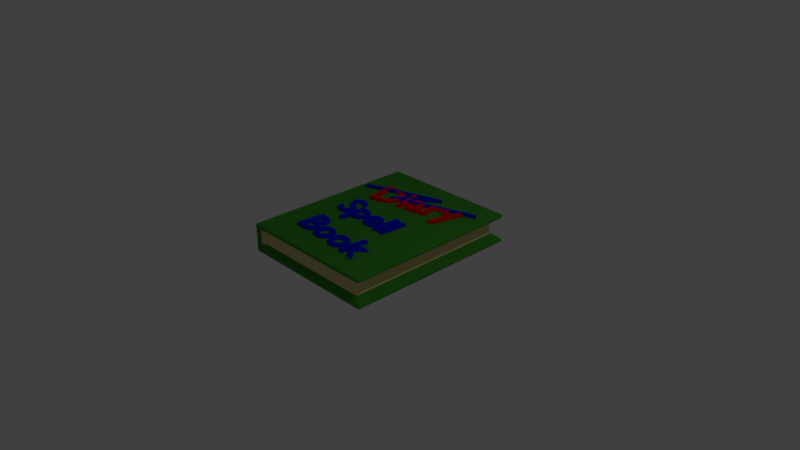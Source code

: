 # Source: Spell_book.blend  (saved by Blender 2.79.0; exported with 4.5.12 LTS)
import bpy
from mathutils import Matrix  # noqa: F401  (used for matrix-valued properties, if any)

bpy.ops.wm.read_factory_settings(use_empty=True)
scene = bpy.context.scene
scene.name = 'Scene'

# ---- collections
col_collection_1 = bpy.data.collections.new('Collection 1'); scene.collection.children.link(col_collection_1)

# ---- materials (node trees are filled in below, after node groups)
mat_blue = bpy.data.materials.new('Blue')
mat_blue.alpha_threshold = 0.0
mat_blue.use_transparent_shadow = False
mat_blue.diffuse_color = (0.0, 0.006727, 0.8, 1.0)
mat_blue.roughness = 0.5
mat_red = bpy.data.materials.new('Red')
mat_red.alpha_threshold = 0.0
mat_red.use_transparent_shadow = False
mat_red.diffuse_color = (0.8, 0.0, 0.003071, 1.0)
mat_red.roughness = 0.5
mat_green = bpy.data.materials.new('Green')
mat_green.alpha_threshold = 0.0
mat_green.use_transparent_shadow = False
mat_green.diffuse_color = (0.04898, 0.3032, 0.02674, 1.0)
mat_green.roughness = 0.5
mat_green.specular_intensity = 0.0
mat_paper = bpy.data.materials.new('Paper')
mat_paper.alpha_threshold = 0.0
mat_paper.use_transparent_shadow = False
mat_paper.diffuse_color = (0.8, 0.6656, 0.3071, 1.0)
mat_paper.roughness = 0.5
mat_paper.specular_intensity = 0.0

# ---- material node trees

# ---- world
world_world = bpy.data.worlds.new('World'); scene.world = world_world
world_world.color = (0.05088, 0.05088, 0.05088)
world_world.use_sun_shadow = False
world_world.sun_shadow_jitter_overblur = 0.0
world_world.cycles.sampling_method = 'MANUAL'

# ---- cameras
cam_camera = bpy.data.cameras.new('Camera')
cam_camera.clip_end = 100.0
cam_camera.lens = 35.0
cam_camera.sensor_width = 32.0
cam_camera.sensor_height = 18.0
cam_camera.ortho_scale = 7.314
cam_camera.dof.focus_distance = 0.0
cam_camera.dof.aperture_fstop = 128.0

# ---- lights
light_lamp = bpy.data.lights.new('Lamp', 'POINT')
light_lamp.transmission_factor = 0.0
light_lamp.cutoff_distance = 30.0
light_lamp.energy = 100.0
light_lamp.shadow_buffer_clip_start = 1.001
light_lamp.shadow_soft_size = 0.1
light_lamp.shadow_maximum_resolution = 0.006
light_lamp.use_absolute_resolution = True

# ---- meshes
me_cube_002 = bpy.data.meshes.new('Cube.002')
me_cube_002.from_pydata([(-1.0, -1.0, -1.0), (-1.0, -1.0, 1.0), (-1.0, 1.0, -1.0), (-1.0, 1.0, 1.0), (1.0, -1.0, -1.0), (1.0, -1.0, 1.0), (1.0, 1.0, -1.0), (1.0, 1.0, 1.0)], [], [(0, 1, 3, 2), (2, 3, 7, 6), (6, 7, 5, 4), (4, 5, 1, 0), (2, 6, 4, 0), (7, 3, 1, 5)])
me_cube_002.materials.append(mat_blue)
me_cube_002.use_remesh_preserve_volume = False
me_cube_002.use_remesh_preserve_attributes = False
me_cube_002.use_mirror_vertex_groups = False
me_cube_002.update()
me_cube_001 = bpy.data.meshes.new('Cube.001')
me_cube_001.from_pydata([(-1.0, -1.0, -1.0), (-1.0, -1.0, 1.0), (-1.0, 1.0, -1.0), (-1.0, 1.0, 1.0), (1.0, -1.0, -1.0), (1.0, -1.0, 1.0), (1.0, 1.0, -1.0), (1.0, 1.0, 1.0)], [], [(0, 1, 3, 2), (2, 3, 7, 6), (6, 7, 5, 4), (4, 5, 1, 0), (2, 6, 4, 0), (7, 3, 1, 5)])
me_cube_001.materials.append(mat_blue)
me_cube_001.use_remesh_preserve_volume = False
me_cube_001.use_remesh_preserve_attributes = False
me_cube_001.use_mirror_vertex_groups = False
me_cube_001.update()
me_cube = bpy.data.meshes.new('Cube')
me_cube.from_pydata([(-1.0, -1.0, -1.0), (-1.0, -1.0, 1.0), (-1.0, 1.0, -1.0), (-1.0, 1.0, 1.0), (1.0, -1.0, -1.0), (1.0, -1.0, 1.0), (1.0, 1.0, -1.0), (1.0, 1.0, 1.0)], [], [(0, 1, 3, 2), (2, 3, 7, 6), (6, 7, 5, 4), (4, 5, 1, 0), (2, 6, 4, 0), (7, 3, 1, 5)])
me_cube.materials.append(mat_blue)
me_cube.use_remesh_preserve_volume = False
me_cube.use_remesh_preserve_attributes = False
me_cube.use_mirror_vertex_groups = False
me_cube.update()
me_plane_001 = bpy.data.meshes.new('Plane.001')
me_plane_001.from_pydata([(-1.053, 1.5, 0.0), (-1.053, -1.0, 0.0), (0.9465, 1.5, 0.0), (0.9465, -1.0, 0.0), (-1.053, 1.5, 0.4), (-1.053, -1.0, 0.4), (0.9465, 1.5, 0.4), (0.9465, -1.0, 0.4), (-0.0535, 1.5, 0.0), (-1.053, 0.25, 0.0), (-0.0535, -1.0, 0.0), (0.9465, 0.25, 0.0), (-0.0535, 1.5, 0.4), (-1.053, 0.25, 0.4), (-0.0535, -1.0, 0.4), (0.9465, 0.25, 0.4), (-1.053, 1.5, 0.2), (0.8087, 1.407, 0.2), (0.8087, -0.9066, 0.2), (-1.053, -1.0, 0.2), (-0.1913, -0.9066, 0.2), (-1.053, 0.25, 0.2), (0.8087, 0.25, 0.2), (-0.1913, 1.407, 0.2), (-0.0535, 0.25, 0.4), (-0.0535, 0.25, 0.0), (-0.5535, 1.5, 0.0), (-1.053, -0.375, 0.0), (0.4465, -1.0, 0.0), (0.9465, 0.875, 0.0), (-0.5535, 1.5, 0.4), (-1.053, -0.375, 0.4), (0.4465, -1.0, 0.4), (0.9465, 0.875, 0.4), (-1.053, 1.5, 0.3), (0.8087, 1.407, 0.1), (0.8087, -0.9066, 0.1), (-1.053, -1.0, 0.3), (0.4465, 1.5, 0.0), (-1.053, 0.875, 0.0), (-0.5535, -1.0, 0.0), (0.9465, -0.375, 0.0), (0.4465, 1.5, 0.4), (-1.053, 0.875, 0.4), (-0.5535, -1.0, 0.4), (0.9465, -0.375, 0.4), (-1.053, 1.5, 0.1), (0.8087, 1.407, 0.3), (0.8087, -0.9066, 0.3), (-1.053, -1.0, 0.1), (-0.1913, -0.9066, 0.3), (-0.1913, -0.9066, 0.1), (-0.6913, -0.9066, 0.2), (0.3087, -0.9066, 0.2), (-1.053, 0.25, 0.3), (-1.053, 0.25, 0.1), (-1.053, 0.875, 0.2), (-1.053, -0.375, 0.2), (0.8087, 0.25, 0.3), (0.8087, 0.25, 0.1), (0.8087, -0.3283, 0.2), (0.8087, 0.8283, 0.2), (-0.1913, 1.407, 0.3), (-0.1913, 1.407, 0.1), (0.3087, 1.407, 0.2), (-0.6913, 1.407, 0.2), (0.4465, 0.25, 0.4), (-0.5535, 0.25, 0.4), (-0.0535, 0.875, 0.4), (-0.0535, -0.375, 0.4), (-0.0535, -0.375, 0.0), (-0.0535, 0.875, 0.0), (-0.5535, 0.25, 0.0), (0.4465, 0.25, 0.0), (0.4465, 0.875, 0.0), (-0.5535, 0.875, 0.0), (-0.5535, -0.375, 0.0), (-0.5535, -0.375, 0.4), (-0.5535, 0.875, 0.4), (0.4465, 0.875, 0.4), (-0.6913, 1.407, 0.1), (0.3087, 1.407, 0.1), (0.3087, 1.407, 0.3), (0.8087, 0.8283, 0.1), (0.8087, -0.3283, 0.1), (0.8087, -0.3283, 0.3), (-1.053, -0.375, 0.1), (-1.053, 0.875, 0.1), (-1.053, 0.875, 0.3), (0.3087, -0.9066, 0.1), (-0.6913, -0.9066, 0.1), (-0.6913, -0.9066, 0.3), (0.3087, -0.9066, 0.3), (-1.053, -0.375, 0.3), (0.8087, 0.8283, 0.3), (-0.6913, 1.407, 0.3), (0.4465, -0.375, 0.4), (0.4465, -0.375, 0.0), (-0.8035, 1.5, 0.0), (-1.053, -0.6875, 0.0), (0.6965, -1.0, 0.0), (0.9465, 1.188, 0.0), (-0.8035, 1.5, 0.4), (-1.053, -0.6875, 0.4), (0.6965, -1.0, 0.4), (0.9465, 1.188, 0.4), (-1.053, 1.5, 0.35), (0.9465, 1.5, 0.05), (0.9465, -1.0, 0.05), (-1.053, -1.0, 0.35), (0.1965, 1.5, 0.0), (-1.053, 0.5625, 0.0), (-0.3035, -1.0, 0.0), (0.9465, -0.0625, 0.0), (0.1965, 1.5, 0.4), (-1.053, 0.5625, 0.4), (-0.3035, -1.0, 0.4), (0.9465, -0.0625, 0.4), (-1.053, 1.5, 0.15), (0.8087, 1.407, 0.25), (0.8087, -0.9066, 0.25), (-1.053, -1.0, 0.15), (-0.0535, -1.0, 0.35), (-0.1913, -0.9066, 0.15), (-0.9413, -0.9066, 0.2), (0.05874, -0.9066, 0.2), (-1.053, 0.25, 0.35), (-1.053, 0.25, 0.15), (-1.053, 1.188, 0.2), (-1.053, -0.0625, 0.2), (0.9465, 0.25, 0.35), (0.8087, 0.25, 0.15), (0.8087, -0.6174, 0.2), (0.8087, 0.5391, 0.2), (-0.0535, 1.5, 0.35), (-0.1913, 1.407, 0.15), (0.5587, 1.407, 0.2), (-0.4413, 1.407, 0.2), (0.6965, 0.25, 0.4), (-0.3035, 0.25, 0.4), (-0.0535, 1.188, 0.4), (-0.0535, -0.0625, 0.4), (-0.0535, -0.6875, 0.0), (-0.0535, 0.5625, 0.0), (-0.8035, 0.25, 0.0), (0.1965, 0.25, 0.0), (-0.3035, 1.5, 0.0), (-1.053, -0.0625, 0.0), (0.1965, -1.0, 0.0), (0.9465, 0.5625, 0.0), (-0.3035, 1.5, 0.4), (-1.053, -0.0625, 0.4), (0.1965, -1.0, 0.4), (0.9465, 0.5625, 0.4), (-1.053, 1.5, 0.25), (0.8087, 1.407, 0.15), (0.8087, -0.9066, 0.15), (-1.053, -1.0, 0.25), (0.6965, 1.5, 0.0), (-1.053, 1.188, 0.0), (-0.8035, -1.0, 0.0), (0.9465, -0.6875, 0.0), (0.6965, 1.5, 0.4), (-1.053, 1.188, 0.4), (-0.8035, -1.0, 0.4), (0.9465, -0.6875, 0.4), (-1.053, 1.5, 0.05), (0.9465, 1.5, 0.35), (0.9465, -1.0, 0.35), (-1.053, -1.0, 0.05), (-0.1913, -0.9066, 0.25), (-0.0535, -1.0, 0.05), (-0.4413, -0.9066, 0.2), (0.5587, -0.9066, 0.2), (-1.053, 0.25, 0.25), (-1.053, 0.25, 0.05), (-1.053, 0.5625, 0.2), (-1.053, -0.6875, 0.2), (0.8087, 0.25, 0.25), (0.9465, 0.25, 0.05), (0.8087, -0.03915, 0.2), (0.8087, 1.117, 0.2), (-0.1913, 1.407, 0.25), (-0.0535, 1.5, 0.05), (0.05874, 1.407, 0.2), (-0.9413, 1.407, 0.2), (0.1965, 0.25, 0.4), (-0.8035, 0.25, 0.4), (-0.0535, 0.5625, 0.4), (-0.0535, -0.6875, 0.4), (-0.0535, -0.0625, 0.0), (-0.0535, 1.188, 0.0), (-0.3035, 0.25, 0.0), (0.6965, 0.25, 0.0), (0.4465, 0.5625, 0.0), (0.4465, 1.188, 0.0), (0.1965, 0.875, 0.0), (0.6965, 0.875, 0.0), (-0.5535, 0.5625, 0.0), (-0.5535, 1.188, 0.0), (-0.8035, 0.875, 0.0), (-0.3035, 0.875, 0.0), (-0.5535, -0.6875, 0.0), (-0.5535, -0.0625, 0.0), (-0.8035, -0.375, 0.0), (-0.3035, -0.375, 0.0), (-0.3035, -0.375, 0.4), (-0.8035, -0.375, 0.4), (-0.5535, -0.0625, 0.4), (-0.5535, -0.6875, 0.4), (-0.3035, 0.875, 0.4), (-0.8035, 0.875, 0.4), (-0.5535, 1.188, 0.4), (-0.5535, 0.5625, 0.4), (0.6965, 0.875, 0.4), (0.1965, 0.875, 0.4), (0.4465, 1.188, 0.4), (0.4465, 0.5625, 0.4), (-0.6913, 1.407, 0.15), (-0.5535, 1.5, 0.05), (-0.4413, 1.407, 0.1), (-0.9413, 1.407, 0.1), (0.3087, 1.407, 0.15), (0.4465, 1.5, 0.05), (0.5587, 1.407, 0.1), (0.05874, 1.407, 0.1), (0.4465, 1.5, 0.35), (0.3087, 1.407, 0.25), (0.5587, 1.407, 0.3), (0.05874, 1.407, 0.3), (0.8087, 0.8283, 0.15), (0.9465, 0.875, 0.05), (0.8087, 0.5391, 0.1), (0.8087, 1.117, 0.1), (0.8087, -0.3283, 0.15), (0.9465, -0.375, 0.05), (0.8087, -0.6174, 0.1), (0.8087, -0.03915, 0.1), (0.9465, -0.375, 0.35), (0.8087, -0.3283, 0.25), (0.8087, -0.6174, 0.3), (0.8087, -0.03915, 0.3), (-1.053, -0.375, 0.15), (-1.053, -0.375, 0.05), (-1.053, -0.0625, 0.1), (-1.053, -0.6875, 0.1), (-1.053, 0.875, 0.15), (-1.053, 0.875, 0.05), (-1.053, 1.188, 0.1), (-1.053, 0.5625, 0.1), (-1.053, 0.875, 0.35), (-1.053, 0.875, 0.25), (-1.053, 1.188, 0.3), (-1.053, 0.5625, 0.3), (0.3087, -0.9066, 0.15), (0.4465, -1.0, 0.05), (0.05874, -0.9066, 0.1), (0.5587, -0.9066, 0.1), (-0.6913, -0.9066, 0.15), (-0.5535, -1.0, 0.05), (-0.9413, -0.9066, 0.1), (-0.4413, -0.9066, 0.1), (-0.5535, -1.0, 0.35), (-0.6913, -0.9066, 0.25), (-0.9413, -0.9066, 0.3), (-0.4413, -0.9066, 0.3), (0.4465, -1.0, 0.35), (0.3087, -0.9066, 0.25), (0.05874, -0.9066, 0.3), (0.5587, -0.9066, 0.3), (-1.053, -0.375, 0.35), (-1.053, -0.375, 0.25), (-1.053, -0.0625, 0.3), (-1.053, -0.6875, 0.3), (0.9465, 0.875, 0.35), (0.8087, 0.8283, 0.25), (0.8087, 0.5391, 0.3), (0.8087, 1.117, 0.3), (-0.5535, 1.5, 0.35), (-0.6913, 1.407, 0.25), (-0.4413, 1.407, 0.3), (-0.9413, 1.407, 0.3), (0.6965, -0.375, 0.4), (0.1965, -0.375, 0.4), (0.4465, -0.0625, 0.4), (0.4465, -0.6875, 0.4), (0.4465, -0.6875, 0.0), (0.4465, -0.0625, 0.0), (0.1965, -0.375, 0.0), (0.6965, -0.375, 0.0), (0.6965, -0.0625, 0.0), (0.1965, -0.0625, 0.0), (0.1965, -0.6875, 0.0), (0.1965, -0.6875, 0.4), (0.1965, -0.0625, 0.4), (0.6965, -0.0625, 0.4), (-0.9413, 1.407, 0.25), (-0.4413, 1.407, 0.25), (-0.3035, 1.5, 0.35), (0.8087, 1.117, 0.25), (0.8087, 0.5391, 0.25), (0.9465, 0.5625, 0.35), (-1.053, -0.6875, 0.25), (-1.053, -0.0625, 0.25), (-1.053, -0.0625, 0.35), (0.5587, -0.9066, 0.25), (0.05874, -0.9066, 0.25), (0.1965, -1.0, 0.35), (-0.4413, -0.9066, 0.25), (-0.9413, -0.9066, 0.25), (-0.8035, -1.0, 0.35), (-0.3035, -1.0, 0.05), (-0.8035, -1.0, 0.05), (-0.9413, -0.9066, 0.15), (0.6965, -1.0, 0.05), (0.1965, -1.0, 0.05), (0.05874, -0.9066, 0.15), (-1.053, 0.5625, 0.25), (-1.053, 1.188, 0.25), (-1.053, 1.188, 0.35), (-1.053, 0.5625, 0.05), (-1.053, 1.188, 0.05), (-1.053, 1.188, 0.15), (-1.053, -0.6875, 0.05), (-1.053, -0.0625, 0.05), (-1.053, -0.0625, 0.15), (0.8087, -0.03915, 0.25), (0.8087, -0.6174, 0.25), (0.9465, -0.6875, 0.35), (0.9465, -0.0625, 0.05), (0.9465, -0.6875, 0.05), (0.8087, -0.6174, 0.15), (0.9465, 1.188, 0.05), (0.9465, 0.5625, 0.05), (0.8087, 0.5391, 0.15), (0.05874, 1.407, 0.25), (0.5587, 1.407, 0.25), (0.6965, 1.5, 0.35), (0.1965, 1.5, 0.05), (0.6965, 1.5, 0.05), (0.5587, 1.407, 0.15), (-0.8035, 1.5, 0.05), (-0.3035, 1.5, 0.05), (-0.4413, 1.407, 0.15), (0.1965, 0.5625, 0.4), (0.1965, 1.188, 0.4), (0.6965, 1.188, 0.4), (-0.8035, 0.5625, 0.4), (-0.8035, 1.188, 0.4), (-0.3035, 1.188, 0.4), (-0.8035, -0.6875, 0.4), (-0.8035, -0.0625, 0.4), (-0.3035, -0.0625, 0.4), (-0.3035, -0.0625, 0.0), (-0.8035, -0.0625, 0.0), (-0.8035, -0.6875, 0.0), (-0.3035, 1.188, 0.0), (-0.8035, 1.188, 0.0), (-0.8035, 0.5625, 0.0), (0.6965, 1.188, 0.0), (0.1965, 1.188, 0.0), (0.1965, 0.5625, 0.0), (0.6965, 0.5625, 0.0), (-0.3035, 0.5625, 0.0), (-0.3035, -0.6875, 0.0), (-0.3035, -0.6875, 0.4), (-0.3035, 0.5625, 0.4), (0.6965, 0.5625, 0.4), (-0.9413, 1.407, 0.15), (0.05874, 1.407, 0.15), (0.1965, 1.5, 0.35), (0.8087, 1.117, 0.15), (0.8087, -0.03915, 0.15), (0.9465, -0.0625, 0.35), (-1.053, -0.6875, 0.15), (-1.053, 0.5625, 0.15), (-1.053, 0.5625, 0.35), (0.5587, -0.9066, 0.15), (-0.4413, -0.9066, 0.15), (-0.3035, -1.0, 0.35), (0.6965, -1.0, 0.35), (-1.053, -0.6875, 0.35), (0.9465, 1.188, 0.35), (-0.8035, 1.5, 0.35), (0.6965, -0.6875, 0.4), (0.6965, -0.6875, 0.0), (-0.933, 1.5, 0.0), (-0.933, 1.5, 0.4), (-0.9994, -0.955, 0.2), (-0.933, 0.25, 0.0), (-0.933, 0.875, 0.0), (-0.933, -0.375, 0.0), (-0.9994, -0.955, 0.1), (-0.9994, -0.955, 0.3), (-0.933, -1.0, 0.0), (-0.933, -1.0, 0.4), (-0.9994, 1.455, 0.2), (-0.933, 0.25, 0.4), (-0.933, -0.375, 0.4), (-0.933, 0.875, 0.4), (-0.9994, 1.455, 0.1), (-0.9994, 1.455, 0.3), (-0.9994, 1.455, 0.25), (-0.9994, -0.955, 0.25), (-0.933, -1.0, 0.35), (-0.933, -1.0, 0.05), (-0.9994, -0.955, 0.15), (-0.933, 1.5, 0.05), (-0.933, 0.5625, 0.4), (-0.933, 1.188, 0.4), (-0.933, -0.6875, 0.4), (-0.933, -0.0625, 0.4), (-0.933, -0.0625, 0.0), (-0.933, -0.6875, 0.0), (-0.933, 1.188, 0.0), (-0.933, 0.5625, 0.0), (-0.9994, 1.455, 0.15), (-0.933, 1.5, 0.35)], [], [(385, 161, 3, 100), (384, 104, 7, 165), (417, 106, 4, 387), (382, 167, 6, 105), (381, 109, 5, 103), (380, 168, 7, 104), (379, 122, 14, 116), (378, 123, 20, 172), (377, 156, 18, 173), (376, 126, 13, 115), (375, 127, 21, 176), (374, 121, 19, 177), (373, 130, 15, 117), (372, 131, 22, 180), (371, 155, 17, 181), (370, 134, 12, 114), (369, 135, 23, 184), (416, 118, 16, 396), (367, 138, 15, 153), (366, 139, 24, 188), (365, 116, 14, 189), (364, 142, 10, 112), (363, 143, 25, 192), (362, 149, 11, 193), (361, 194, 73, 145), (360, 195, 74, 196), (359, 101, 29, 197), (358, 198, 72, 144), (357, 199, 75, 200), (356, 191, 71, 201), (355, 202, 40, 160), (354, 203, 76, 204), (353, 190, 70, 205), (352, 206, 69, 141), (351, 207, 77, 208), (350, 164, 44, 209), (349, 210, 68, 140), (348, 211, 78, 212), (347, 187, 67, 213), (346, 214, 33, 105), (345, 215, 79, 216), (344, 186, 66, 217), (343, 218, 65, 137), (342, 219, 80, 220), (407, 166, 46, 400), (340, 222, 64, 136), (339, 223, 81, 224), (338, 183, 63, 225), (337, 226, 42, 162), (336, 227, 82, 228), (335, 182, 62, 229), (334, 230, 61, 133), (333, 231, 83, 232), (332, 107, 35, 233), (331, 234, 60, 132), (330, 235, 84, 236), (329, 179, 59, 237), (328, 238, 45, 165), (327, 239, 85, 240), (326, 178, 58, 241), (325, 242, 57, 129), (324, 243, 86, 244), (323, 169, 49, 245), (322, 246, 56, 128), (321, 247, 87, 248), (320, 175, 55, 249), (319, 250, 43, 163), (318, 251, 88, 252), (317, 174, 54, 253), (316, 254, 53, 125), (315, 255, 89, 256), (314, 108, 36, 257), (313, 258, 52, 124), (312, 259, 90, 260), (311, 171, 51, 261), (310, 262, 44, 164), (309, 263, 91, 264), (308, 170, 50, 265), (307, 266, 32, 152), (306, 267, 92, 268), (305, 120, 48, 269), (304, 270, 31, 151), (303, 271, 93, 272), (302, 157, 37, 273), (301, 274, 33, 153), (300, 275, 94, 276), (299, 119, 47, 277), (298, 278, 30, 150), (297, 279, 95, 280), (402, 154, 34, 401), (295, 282, 45, 117), (294, 283, 96, 284), (293, 152, 32, 285), (292, 286, 28, 148), (291, 287, 97, 288), (290, 113, 41, 289), (287, 290, 289, 97), (73, 193, 290, 287), (193, 11, 113, 290), (190, 291, 288, 70), (25, 145, 291, 190), (145, 73, 287, 291), (142, 292, 148, 10), (70, 288, 292, 142), (288, 97, 286, 292), (283, 293, 285, 96), (69, 189, 293, 283), (189, 14, 152, 293), (186, 294, 284, 66), (24, 141, 294, 186), (141, 69, 283, 294), (138, 295, 117, 15), (66, 284, 295, 138), (284, 96, 282, 295), (279, 296, 281, 95), (65, 185, 296, 279), (396, 16, 154, 402), (182, 297, 280, 62), (23, 137, 297, 182), (137, 65, 279, 297), (134, 298, 150, 12), (62, 280, 298, 134), (280, 95, 278, 298), (275, 299, 277, 94), (61, 181, 299, 275), (181, 17, 119, 299), (178, 300, 276, 58), (22, 133, 300, 178), (133, 61, 275, 300), (130, 301, 153, 15), (58, 276, 301, 130), (276, 94, 274, 301), (271, 302, 273, 93), (57, 177, 302, 271), (177, 19, 157, 302), (174, 303, 272, 54), (21, 129, 303, 174), (129, 57, 271, 303), (126, 304, 151, 13), (54, 272, 304, 126), (272, 93, 270, 304), (267, 305, 269, 92), (53, 173, 305, 267), (173, 18, 120, 305), (170, 306, 268, 50), (20, 125, 306, 170), (125, 53, 267, 306), (122, 307, 152, 14), (50, 268, 307, 122), (268, 92, 266, 307), (263, 308, 265, 91), (52, 172, 308, 263), (172, 20, 170, 308), (403, 309, 264, 393), (388, 124, 309, 403), (124, 52, 263, 309), (404, 310, 164, 395), (393, 264, 310, 404), (264, 91, 262, 310), (259, 311, 261, 90), (40, 112, 311, 259), (112, 10, 171, 311), (405, 312, 260, 392), (394, 160, 312, 405), (160, 40, 259, 312), (406, 313, 124, 388), (392, 260, 313, 406), (260, 90, 258, 313), (255, 314, 257, 89), (28, 100, 314, 255), (100, 3, 108, 314), (171, 315, 256, 51), (10, 148, 315, 171), (148, 28, 255, 315), (123, 316, 125, 20), (51, 256, 316, 123), (256, 89, 254, 316), (251, 317, 253, 88), (56, 176, 317, 251), (176, 21, 174, 317), (154, 318, 252, 34), (16, 128, 318, 154), (128, 56, 251, 318), (106, 319, 163, 4), (34, 252, 319, 106), (252, 88, 250, 319), (247, 320, 249, 87), (39, 111, 320, 247), (111, 9, 175, 320), (166, 321, 248, 46), (0, 159, 321, 166), (159, 39, 247, 321), (118, 322, 128, 16), (46, 248, 322, 118), (248, 87, 246, 322), (243, 323, 245, 86), (27, 99, 323, 243), (99, 1, 169, 323), (175, 324, 244, 55), (9, 147, 324, 175), (147, 27, 243, 324), (127, 325, 129, 21), (55, 244, 325, 127), (244, 86, 242, 325), (239, 326, 241, 85), (60, 180, 326, 239), (180, 22, 178, 326), (120, 327, 240, 48), (18, 132, 327, 120), (132, 60, 239, 327), (168, 328, 165, 7), (48, 240, 328, 168), (240, 85, 238, 328), (235, 329, 237, 84), (41, 113, 329, 235), (113, 11, 179, 329), (108, 330, 236, 36), (3, 161, 330, 108), (161, 41, 235, 330), (156, 331, 132, 18), (36, 236, 331, 156), (236, 84, 234, 331), (231, 332, 233, 83), (29, 101, 332, 231), (101, 2, 107, 332), (179, 333, 232, 59), (11, 149, 333, 179), (149, 29, 231, 333), (131, 334, 133, 22), (59, 232, 334, 131), (232, 83, 230, 334), (227, 335, 229, 82), (64, 184, 335, 227), (184, 23, 182, 335), (119, 336, 228, 47), (17, 136, 336, 119), (136, 64, 227, 336), (167, 337, 162, 6), (47, 228, 337, 167), (228, 82, 226, 337), (223, 338, 225, 81), (38, 110, 338, 223), (110, 8, 183, 338), (107, 339, 224, 35), (2, 158, 339, 107), (158, 38, 223, 339), (155, 340, 136, 17), (35, 224, 340, 155), (224, 81, 222, 340), (219, 341, 221, 80), (26, 98, 341, 219), (386, 0, 166, 407), (183, 342, 220, 63), (8, 146, 342, 183), (146, 26, 219, 342), (135, 343, 137, 23), (63, 220, 343, 135), (220, 80, 218, 343), (215, 344, 217, 79), (68, 188, 344, 215), (188, 24, 186, 344), (114, 345, 216, 42), (12, 140, 345, 114), (140, 68, 215, 345), (162, 346, 105, 6), (42, 216, 346, 162), (216, 79, 214, 346), (211, 347, 213, 78), (399, 408, 347, 211), (408, 397, 187, 347), (102, 348, 212, 30), (387, 409, 348, 102), (409, 399, 211, 348), (150, 349, 140, 12), (30, 212, 349, 150), (212, 78, 210, 349), (207, 350, 209, 77), (398, 410, 350, 207), (410, 395, 164, 350), (187, 351, 208, 67), (397, 411, 351, 187), (411, 398, 207, 351), (139, 352, 141, 24), (67, 208, 352, 139), (208, 77, 206, 352), (203, 353, 205, 76), (72, 192, 353, 203), (192, 25, 190, 353), (412, 354, 204, 391), (389, 144, 354, 412), (144, 72, 203, 354), (413, 355, 160, 394), (391, 204, 355, 413), (204, 76, 202, 355), (199, 356, 201, 75), (26, 146, 356, 199), (146, 8, 191, 356), (414, 357, 200, 390), (386, 98, 357, 414), (98, 26, 199, 357), (415, 358, 144, 389), (390, 200, 358, 415), (200, 75, 198, 358), (195, 359, 197, 74), (38, 158, 359, 195), (158, 2, 101, 359), (191, 360, 196, 71), (8, 110, 360, 191), (110, 38, 195, 360), (143, 361, 145, 25), (71, 196, 361, 143), (196, 74, 194, 361), (194, 362, 193, 73), (74, 197, 362, 194), (197, 29, 149, 362), (198, 363, 192, 72), (75, 201, 363, 198), (201, 71, 143, 363), (202, 364, 112, 40), (76, 205, 364, 202), (205, 70, 142, 364), (206, 365, 189, 69), (77, 209, 365, 206), (209, 44, 116, 365), (210, 366, 188, 68), (78, 213, 366, 210), (213, 67, 139, 366), (214, 367, 153, 33), (79, 217, 367, 214), (217, 66, 138, 367), (218, 368, 185, 65), (80, 221, 368, 218), (400, 46, 118, 416), (222, 369, 184, 64), (81, 225, 369, 222), (225, 63, 135, 369), (226, 370, 114, 42), (82, 229, 370, 226), (229, 62, 134, 370), (230, 371, 181, 61), (83, 233, 371, 230), (233, 35, 155, 371), (234, 372, 180, 60), (84, 237, 372, 234), (237, 59, 131, 372), (238, 373, 117, 45), (85, 241, 373, 238), (241, 58, 130, 373), (242, 374, 177, 57), (86, 245, 374, 242), (245, 49, 121, 374), (246, 375, 176, 56), (87, 249, 375, 246), (249, 55, 127, 375), (250, 376, 115, 43), (88, 253, 376, 250), (253, 54, 126, 376), (254, 377, 173, 53), (89, 257, 377, 254), (257, 36, 156, 377), (258, 378, 172, 52), (90, 261, 378, 258), (261, 51, 123, 378), (262, 379, 116, 44), (91, 265, 379, 262), (265, 50, 122, 379), (266, 380, 104, 32), (92, 269, 380, 266), (269, 48, 168, 380), (270, 381, 103, 31), (93, 273, 381, 270), (273, 37, 109, 381), (274, 382, 105, 33), (94, 277, 382, 274), (277, 47, 167, 382), (278, 383, 102, 30), (95, 281, 383, 278), (401, 34, 106, 417), (282, 384, 165, 45), (96, 285, 384, 282), (285, 32, 104, 384), (286, 385, 100, 28), (97, 289, 385, 286), (289, 41, 161, 385), (281, 401, 417, 383), (221, 400, 416, 368), (39, 390, 415, 111), (111, 415, 389, 9), (0, 386, 414, 159), (159, 414, 390, 39), (27, 391, 413, 99), (99, 413, 394, 1), (9, 389, 412, 147), (147, 412, 391, 27), (151, 31, 398, 411), (13, 151, 411, 397), (103, 5, 395, 410), (31, 103, 410, 398), (163, 43, 399, 409), (4, 163, 409, 387), (115, 13, 397, 408), (43, 115, 408, 399), (98, 386, 407, 341), (49, 392, 406, 121), (121, 406, 388, 19), (1, 394, 405, 169), (169, 405, 392, 49), (37, 393, 404, 109), (109, 404, 395, 5), (19, 388, 403, 157), (157, 403, 393, 37), (185, 396, 402, 296), (296, 402, 401, 281), (341, 407, 400, 221), (368, 416, 396, 185), (383, 417, 387, 102)])
me_plane_001.polygons.foreach_set('material_index', [0, 0, 0, 0, 0, 0, 0, 1, 1, 0, 0, 0, 0, 1, 1, 0, 1, 0, 0, 0, 0, 0, 0, 0, 0, 0, 0, 0, 0, 0, 0, 0, 0, 0, 0, 0, 0, 0, 0, 0, 0, 0, 1, 0, 0, 1, 0, 0, 0, 1, 1, 1, 0, 0, 1, 0, 0, 0, 1, 1, 0, 0, 0, 0, 0, 0, 0, 0, 0, 1, 0, 0, 1, 0, 0, 0, 1, 1, 0, 1, 1, 0, 0, 0, 0, 1, 1, 0, 1, 0, 0, 0, 0, 0, 0, 0, 0, 0, 0, 0, 0, 0, 0, 0, 0, 0, 0, 0, 0, 0, 0, 0, 0, 0, 1, 1, 0, 1, 1, 1, 0, 0, 0, 1, 1, 1, 1, 1, 1, 0, 0, 0, 0, 0, 0, 0, 0, 0, 0, 0, 0, 1, 1, 1, 1, 1, 1, 0, 0, 0, 1, 1, 1, 1, 1, 1, 0, 0, 0, 0, 0, 0, 0, 0, 0, 1, 1, 1, 0, 0, 0, 0, 0, 0, 1, 1, 1, 0, 0, 0, 0, 0, 0, 0, 0, 0, 0, 0, 0, 0, 0, 0, 0, 0, 0, 0, 0, 0, 0, 0, 0, 0, 0, 0, 1, 1, 1, 1, 1, 1, 0, 0, 0, 0, 0, 0, 0, 0, 0, 1, 1, 1, 0, 0, 0, 0, 0, 0, 1, 1, 1, 1, 1, 1, 1, 1, 1, 0, 0, 0, 0, 0, 0, 0, 0, 0, 1, 1, 1, 0, 0, 0, 0, 0, 0, 1, 1, 1, 0, 0, 0, 0, 0, 0, 0, 0, 0, 0, 0, 0, 0, 0, 0, 0, 0, 0, 0, 0, 0, 0, 0, 0, 0, 0, 0, 0, 0, 0, 0, 0, 0, 0, 0, 0, 0, 0, 0, 0, 0, 0, 0, 0, 0, 0, 0, 0, 0, 0, 0, 0, 0, 0, 0, 0, 0, 0, 0, 0, 0, 0, 0, 0, 0, 0, 0, 0, 0, 0, 0, 0, 1, 1, 0, 1, 1, 1, 0, 0, 0, 1, 1, 1, 1, 1, 1, 0, 0, 0, 0, 0, 0, 0, 0, 0, 0, 0, 0, 1, 1, 1, 1, 1, 1, 0, 0, 0, 0, 0, 0, 0, 0, 0, 0, 0, 0, 0, 0, 0, 0, 0, 0, 0, 0, 0, 0, 1, 0, 0, 0, 0, 0, 0, 0, 0, 0, 0, 0, 0, 0, 0, 0, 0, 0, 0, 0, 0, 0, 0, 0, 0, 0, 1, 1, 0, 1, 0])
me_plane_001.materials.append(mat_green)
me_plane_001.materials.append(mat_paper)
me_plane_001.use_remesh_preserve_volume = False
me_plane_001.use_remesh_preserve_attributes = False
me_plane_001.use_mirror_vertex_groups = False
me_plane_001.update()

# ---- curves / text
txt_text_001 = bpy.data.curves.new('Text.001', 'FONT')
txt_text_001.dimensions = '2D'
txt_text_001.body = 'Spell\n  Book'
txt_text_001.materials.append(mat_blue)
txt_text_001.use_path_clamp = True
txt_text_001.bevel_resolution = 0
txt_text_001.extrude = 0.05
txt_text_001.bevel_depth = 0.01
txt_text_001.resolution_u = 3
txt_text_001.align_x = 'CENTER'
txt_text_001.size = 0.55
txt_text_001.space_line = 1.2
txt_text = bpy.data.curves.new('Text', 'FONT')
txt_text.dimensions = '2D'
txt_text.body = 'Diary'
txt_text.materials.append(mat_red)
txt_text.use_path_clamp = True
txt_text.bevel_resolution = 0
txt_text.extrude = 0.05
txt_text.bevel_depth = 0.01
txt_text.resolution_u = 3
txt_text.align_x = 'CENTER'
txt_text.size = 0.6

# ---- objects
ob_text_001 = bpy.data.objects.new('Text.001', txt_text_001)
ob_cube_002 = bpy.data.objects.new('Cube.002', me_cube_002)
ob_cube_001 = bpy.data.objects.new('Cube.001', me_cube_001)
ob_cube = bpy.data.objects.new('Cube', me_cube)
ob_text = bpy.data.objects.new('Text', txt_text)
ob_spell_book = bpy.data.objects.new('Spell Book', me_plane_001)
ob_lamp = bpy.data.objects.new('Lamp', light_lamp)
ob_camera = bpy.data.objects.new('Camera', cam_camera)

# ---- transforms, parenting, visibility, modifiers, constraints
ob_text_001.location = (-0.1914, 0.001184, 0.38)
ob_text_001.rotation_euler = (0.0, 0.0, -0.08727)
ob_text_001.lineart.crease_threshold = 0.0
ob_cube_002.location = (-0.1334, 0.9473, 0.3572)
ob_cube_002.rotation_euler = (0.0, -0.0, 0.6581)
ob_cube_002.scale = (0.3, 0.02, 0.08415)
ob_cube_002.lineart.crease_threshold = 0.0
ob_cube_001.location = (0.1899, 0.9453, 0.3572)
ob_cube_001.rotation_euler = (0.0, -0.0, 0.3203)
ob_cube_001.scale = (0.623, 0.02, 0.08415)
ob_cube_001.lineart.crease_threshold = 0.0
ob_cube.location = (-0.3879, 0.9757, 0.3572)
ob_cube.rotation_euler = (0.0, -0.0, 0.3203)
ob_cube.scale = (0.5753, 0.02, 0.08415)
ob_cube.lineart.crease_threshold = 0.0
ob_text.location = (0.0122, 0.6702, 0.38)
ob_text.rotation_euler = (0.0, -0.0, 0.1745)
ob_text.lineart.crease_threshold = 0.0
ob_spell_book.location = (0.0, 0.0, 0.0)
ob_spell_book.lineart.crease_threshold = 0.0
_m = ob_spell_book.modifiers.new('Bevel', 'BEVEL')
_m.width = 1.0
_m.width_pct = 1.0
_m.segments = 2
_m.limit_method = 'NONE'
_m.spread = 0.0
ob_lamp.location = (4.076, 1.005, 5.904)
ob_lamp.rotation_euler = (0.6503, 0.05522, 1.866)
ob_lamp.lock_rotations_4d = False
ob_lamp.empty_display_type = 'ARROWS'
ob_lamp.color = (0.0, 0.0, 0.0, 0.0)
ob_lamp.lineart.crease_threshold = 0.0
ob_camera.location = (7.481, -6.508, 5.344)
ob_camera.rotation_euler = (1.109, 0.0, 0.8149)
ob_camera.lock_rotations_4d = False
ob_camera.empty_display_type = 'ARROWS'
ob_camera.color = (0.0, 0.0, 0.0, 0.0)
ob_camera.display_type = 'WIRE'
ob_camera.lineart.crease_threshold = 0.0

# ---- collection membership
col_collection_1.objects.link(ob_text_001)
col_collection_1.objects.link(ob_cube_002)
col_collection_1.objects.link(ob_cube_001)
col_collection_1.objects.link(ob_cube)
col_collection_1.objects.link(ob_text)
col_collection_1.objects.link(ob_spell_book)
col_collection_1.objects.link(ob_lamp)
col_collection_1.objects.link(ob_camera)

# ---- scene / render settings (as saved in the file)
scene.camera = ob_camera
scene.frame_start = 1; scene.frame_end = 250; scene.frame_set(1)
scene.render.engine = 'BLENDER_EEVEE_NEXT'
scene.render.resolution_percentage = 50
scene.render.dither_intensity = 0.0
scene.cycles.use_denoising = False
scene.cycles.samples = 128
scene.cycles.sampling_pattern = 'TABULATED_SOBOL'
scene.cycles.use_adaptive_sampling = False
scene.cycles.use_light_tree = False
scene.cycles.blur_glossy = 0.0
scene.cycles.sample_clamp_indirect = 0.0
scene.view_settings.view_transform = 'Standard'
bpy.context.view_layer.update()
